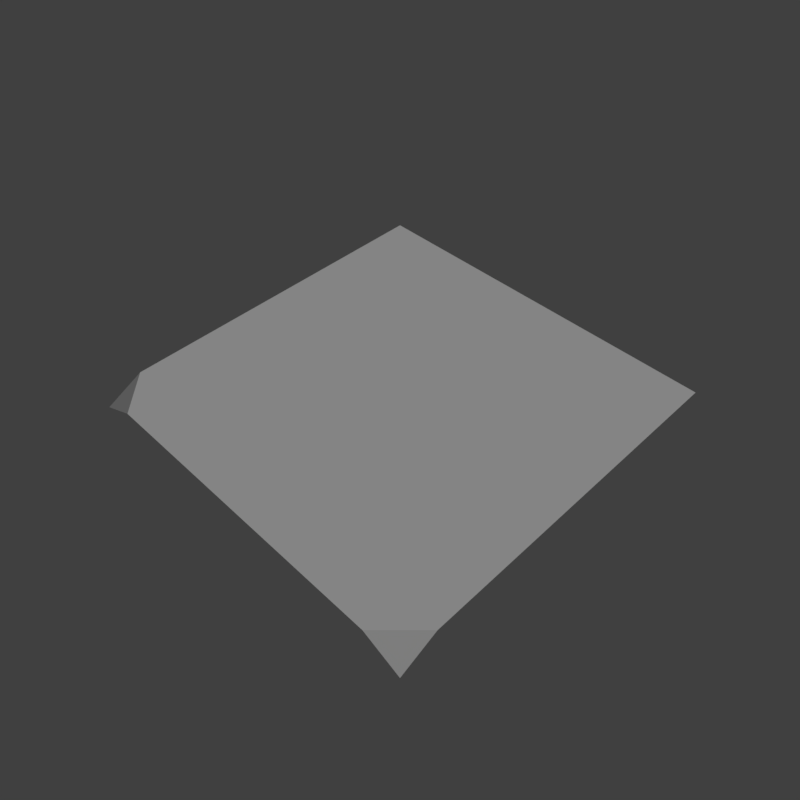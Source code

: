 # Source: grass_corner_3.blend  (saved by Blender 2.79.0; exported with 4.5.12 LTS)
import bpy
from mathutils import Matrix  # noqa: F401  (used for matrix-valued properties, if any)

bpy.ops.wm.read_factory_settings(use_empty=True)
scene = bpy.context.scene
scene.name = 'Scene'

# ---- collections
col_collection_1 = bpy.data.collections.new('Collection 1'); scene.collection.children.link(col_collection_1)

# ---- materials (node trees are filled in below, after node groups)
mat_grass = bpy.data.materials.new('grass')
mat_grass.alpha_threshold = 0.0
mat_grass.use_transparent_shadow = False
mat_grass.roughness = 0.5

# ---- material node trees

# ---- world
world_world = bpy.data.worlds.new('World'); scene.world = world_world
world_world.color = (0.05088, 0.05088, 0.05088)
world_world.use_sun_shadow = False
world_world.sun_shadow_jitter_overblur = 0.0
world_world.cycles.sampling_method = 'MANUAL'

# ---- cameras
cam_camera = bpy.data.cameras.new('Camera')
cam_camera.clip_end = 100.0
cam_camera.lens = 35.0
cam_camera.sensor_width = 32.0
cam_camera.sensor_height = 18.0
cam_camera.display_size = 2.0
cam_camera.dof.focus_distance = 0.0
cam_camera.dof.aperture_fstop = 128.0
cam_camera.dof.aperture_blades = 6

# ---- lights
light_hemi = bpy.data.lights.new('Hemi', 'SUN')
light_hemi.transmission_factor = 0.0
light_hemi.angle = 0.1993
light_hemi.energy = 1.0
light_hemi.shadow_buffer_clip_start = 0.5
light_hemi.shadow_soft_size = 0.1
light_hemi.shadow_cascade_max_distance = 1000.0

# ---- meshes
me_grasscorner3 = bpy.data.meshes.new('GrassCorner3')
me_grasscorner3.from_pydata([(1.0, -0.8, -2.98e-08), (0.8, -1.0, -2.98e-08), (1.0, 1.0, -2.98e-08), (-1.0, 1.0, -2.98e-08), (-0.8, -1.0, -2.98e-08), (1.669e-06, -9.537e-07, -2.98e-08), (1.343e-06, 1.0, -2.98e-08), (1.0, -7.153e-07, -2.98e-08), (-1.0, -0.8, -2.98e-08), (1.0, -1.0, -0.1), (1.756e-06, -1.0, -2.98e-08), (-1.0, -2.384e-07, -2.98e-08), (-1.0, -1.0, -0.1)], [], [(0, 5, 1), (1, 5, 10), (0, 1, 9), (4, 10, 5), (2, 6, 5, 7), (7, 5, 0), (8, 4, 5), (8, 12, 4), (3, 11, 5, 6), (11, 8, 5)])
_uv = me_grasscorner3.uv_layers.new(name='UVMap')
_uv.uv.foreach_set('vector', [0.6667, 0.03333, 0.5, 0.1667, 0.6333, 7.817e-08, 0.6333, 7.817e-08, 0.5, 0.1667, 0.5, 0.0, 0.6667, 0.03333, 0.6333, 7.817e-08, 0.6667, 7.817e-08, 0.3667, 7.817e-08, 0.5, 0.0, 0.5, 0.1667, 0.6667, 0.3333, 0.5, 0.3333, 0.5, 0.1667, 0.6667, 0.1667, 0.6667, 0.1667, 0.5, 0.1667, 0.6667, 0.03333, 0.3333, 0.03333, 0.3667, 7.817e-08, 0.5, 0.1667, 0.6667, 0.03333, 0.6667, 0.0, 0.6334, 7.823e-08, 0.3333, 0.3333, 0.3333, 0.1667, 0.5, 0.1667, 0.5, 0.3333, 0.3333, 0.1667, 0.3333, 0.03333, 0.5, 0.1667])
me_grasscorner3.materials.append(mat_grass)
me_grasscorner3.use_remesh_preserve_volume = False
me_grasscorner3.use_remesh_preserve_attributes = False
me_grasscorner3.use_mirror_vertex_groups = False
me_grasscorner3.use_paint_bone_selection = False
me_grasscorner3.use_paint_mask = True
me_grasscorner3.update()
me_grasscorner3collider = bpy.data.meshes.new('GrassCorner3Collider')
me_grasscorner3collider.from_pydata([(-1.0, -1.0, 0.0), (1.0, -1.0, 0.0), (-1.0, 1.0, 0.0), (1.0, 1.0, 0.0)], [], [(0, 1, 3, 2)])
me_grasscorner3collider.use_remesh_preserve_volume = False
me_grasscorner3collider.use_remesh_preserve_attributes = False
me_grasscorner3collider.use_mirror_vertex_groups = False
me_grasscorner3collider.update()

# ---- objects
ob_camera = bpy.data.objects.new('Camera', cam_camera)
ob_hemi = bpy.data.objects.new('Hemi', light_hemi)
ob_grasscorner3 = bpy.data.objects.new('GrassCorner3', me_grasscorner3)
ob_grasscorner3collider__colonly = bpy.data.objects.new('GrassCorner3Collider -colonly', me_grasscorner3collider)

# ---- transforms, parenting, visibility, modifiers, constraints
ob_camera.location = (2.111, -2.111, 2.935)
ob_camera.rotation_euler = (0.7854, -1.013e-07, 0.7854)
ob_camera.hide_viewport = True
ob_camera.lineart.crease_threshold = 0.0
ob_hemi.location = (0.0, 0.0, 0.0)
ob_hemi.rotation_euler = (-0.588, 0.4478, -0.281)
ob_hemi.hide_viewport = True
ob_hemi.lineart.crease_threshold = 0.0
ob_grasscorner3.location = (0.0, 0.0, 0.0)
ob_grasscorner3.lineart.crease_threshold = 0.0
ob_grasscorner3collider__colonly.parent = ob_grasscorner3
ob_grasscorner3collider__colonly.location = (0.0, 0.0, 0.0)
ob_grasscorner3collider__colonly.hide_render = True
ob_grasscorner3collider__colonly.display_type = 'WIRE'
ob_grasscorner3collider__colonly.show_wire = True
ob_grasscorner3collider__colonly.show_all_edges = True
ob_grasscorner3collider__colonly.show_in_front = True
ob_grasscorner3collider__colonly.lineart.crease_threshold = 0.0

# ---- collection membership
col_collection_1.objects.link(ob_camera)
col_collection_1.objects.link(ob_hemi)
col_collection_1.objects.link(ob_grasscorner3)
col_collection_1.objects.link(ob_grasscorner3collider__colonly)

# ---- scene / render settings (as saved in the file)
scene.camera = ob_camera
scene.frame_start = 1; scene.frame_end = 250; scene.frame_set(1)
scene.render.engine = 'BLENDER_EEVEE_NEXT'
scene.render.resolution_x = 256
scene.render.resolution_y = 256
scene.render.resolution_percentage = 50
scene.render.dither_intensity = 0.0
scene.render.film_transparent = True
scene.cycles.use_denoising = False
scene.cycles.samples = 128
scene.cycles.sampling_pattern = 'TABULATED_SOBOL'
scene.cycles.use_adaptive_sampling = False
scene.cycles.use_light_tree = False
scene.cycles.blur_glossy = 0.0
scene.cycles.sample_clamp_indirect = 0.0
scene.view_settings.view_transform = 'Standard'
bpy.context.view_layer.update()
